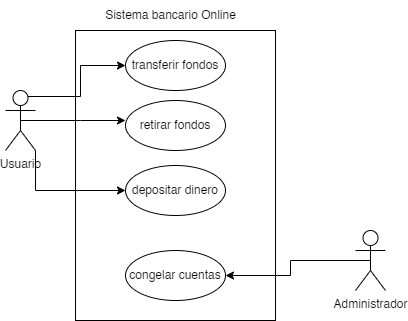

The diagram above was exported from draw.io. Its source (the exported page's mxGraphModel, read from the mxfile embedded in the PNG):
<mxGraphModel dx="1281" dy="635" grid="1" gridSize="10" guides="1" tooltips="1" connect="1" arrows="1" fold="1" page="1" pageScale="1" pageWidth="827" pageHeight="1169" math="0" shadow="0">
  <root>
    <mxCell id="0" />
    <mxCell id="1" parent="0" />
    <mxCell id="uSrkowye6sZeEVIlY4eW-1" value="" style="rounded=0;whiteSpace=wrap;html=1;" vertex="1" parent="1">
      <mxGeometry x="280" y="60" width="200" height="290" as="geometry" />
    </mxCell>
    <mxCell id="uSrkowye6sZeEVIlY4eW-10" style="edgeStyle=orthogonalEdgeStyle;rounded=0;orthogonalLoop=1;jettySize=auto;html=1;exitX=0.75;exitY=0.1;exitDx=0;exitDy=0;exitPerimeter=0;entryX=0;entryY=0.5;entryDx=0;entryDy=0;" edge="1" parent="1" source="uSrkowye6sZeEVIlY4eW-2" target="uSrkowye6sZeEVIlY4eW-5">
      <mxGeometry relative="1" as="geometry" />
    </mxCell>
    <mxCell id="uSrkowye6sZeEVIlY4eW-12" style="edgeStyle=orthogonalEdgeStyle;rounded=0;orthogonalLoop=1;jettySize=auto;html=1;exitX=1;exitY=1;exitDx=0;exitDy=0;exitPerimeter=0;entryX=0;entryY=0.5;entryDx=0;entryDy=0;" edge="1" parent="1" source="uSrkowye6sZeEVIlY4eW-2" target="uSrkowye6sZeEVIlY4eW-7">
      <mxGeometry relative="1" as="geometry" />
    </mxCell>
    <mxCell id="uSrkowye6sZeEVIlY4eW-2" value="&lt;font style=&quot;vertical-align: inherit;&quot;&gt;&lt;font style=&quot;vertical-align: inherit;&quot;&gt;Usuario&lt;/font&gt;&lt;/font&gt;" style="shape=umlActor;verticalLabelPosition=bottom;verticalAlign=top;html=1;outlineConnect=0;" vertex="1" parent="1">
      <mxGeometry x="210" y="120" width="30" height="60" as="geometry" />
    </mxCell>
    <mxCell id="uSrkowye6sZeEVIlY4eW-13" style="edgeStyle=orthogonalEdgeStyle;rounded=0;orthogonalLoop=1;jettySize=auto;html=1;exitX=0.5;exitY=0.5;exitDx=0;exitDy=0;exitPerimeter=0;entryX=1;entryY=0.5;entryDx=0;entryDy=0;" edge="1" parent="1" source="uSrkowye6sZeEVIlY4eW-3" target="uSrkowye6sZeEVIlY4eW-8">
      <mxGeometry relative="1" as="geometry" />
    </mxCell>
    <mxCell id="uSrkowye6sZeEVIlY4eW-3" value="&lt;font style=&quot;vertical-align: inherit;&quot;&gt;&lt;font style=&quot;vertical-align: inherit;&quot;&gt;&lt;font style=&quot;vertical-align: inherit;&quot;&gt;&lt;font style=&quot;vertical-align: inherit;&quot;&gt;Administrador&lt;/font&gt;&lt;/font&gt;&lt;/font&gt;&lt;/font&gt;" style="shape=umlActor;verticalLabelPosition=bottom;verticalAlign=top;html=1;outlineConnect=0;" vertex="1" parent="1">
      <mxGeometry x="560" y="260" width="30" height="60" as="geometry" />
    </mxCell>
    <mxCell id="uSrkowye6sZeEVIlY4eW-4" value="&lt;font style=&quot;vertical-align: inherit;&quot;&gt;&lt;font style=&quot;vertical-align: inherit;&quot;&gt;Sistema bancario Online&lt;/font&gt;&lt;/font&gt;" style="text;html=1;align=center;verticalAlign=middle;resizable=0;points=[];autosize=1;strokeColor=none;fillColor=none;" vertex="1" parent="1">
      <mxGeometry x="300" y="30" width="150" height="30" as="geometry" />
    </mxCell>
    <mxCell id="uSrkowye6sZeEVIlY4eW-5" value="&lt;font style=&quot;vertical-align: inherit;&quot;&gt;&lt;font style=&quot;vertical-align: inherit;&quot;&gt;transferir fondos&lt;/font&gt;&lt;/font&gt;" style="ellipse;whiteSpace=wrap;html=1;" vertex="1" parent="1">
      <mxGeometry x="330" y="70" width="100" height="50" as="geometry" />
    </mxCell>
    <mxCell id="uSrkowye6sZeEVIlY4eW-6" value="&lt;font style=&quot;vertical-align: inherit;&quot;&gt;&lt;font style=&quot;vertical-align: inherit;&quot;&gt;&lt;font style=&quot;vertical-align: inherit;&quot;&gt;&lt;font style=&quot;vertical-align: inherit;&quot;&gt;retirar fondos&lt;/font&gt;&lt;/font&gt;&lt;/font&gt;&lt;/font&gt;" style="ellipse;whiteSpace=wrap;html=1;" vertex="1" parent="1">
      <mxGeometry x="330" y="130" width="100" height="50" as="geometry" />
    </mxCell>
    <mxCell id="uSrkowye6sZeEVIlY4eW-7" value="&lt;font style=&quot;vertical-align: inherit;&quot;&gt;&lt;font style=&quot;vertical-align: inherit;&quot;&gt;&lt;font style=&quot;vertical-align: inherit;&quot;&gt;&lt;font style=&quot;vertical-align: inherit;&quot;&gt;&lt;font style=&quot;vertical-align: inherit;&quot;&gt;&lt;font style=&quot;vertical-align: inherit;&quot;&gt;depositar dinero&lt;/font&gt;&lt;/font&gt;&lt;/font&gt;&lt;/font&gt;&lt;/font&gt;&lt;/font&gt;" style="ellipse;whiteSpace=wrap;html=1;" vertex="1" parent="1">
      <mxGeometry x="330" y="195" width="100" height="50" as="geometry" />
    </mxCell>
    <mxCell id="uSrkowye6sZeEVIlY4eW-8" value="&lt;font style=&quot;vertical-align: inherit;&quot;&gt;&lt;font style=&quot;vertical-align: inherit;&quot;&gt;&lt;font style=&quot;vertical-align: inherit;&quot;&gt;&lt;font style=&quot;vertical-align: inherit;&quot;&gt;&lt;font style=&quot;vertical-align: inherit;&quot;&gt;&lt;font style=&quot;vertical-align: inherit;&quot;&gt;&lt;font style=&quot;vertical-align: inherit;&quot;&gt;&lt;font style=&quot;vertical-align: inherit;&quot;&gt;congelar cuentas&lt;/font&gt;&lt;/font&gt;&lt;/font&gt;&lt;/font&gt;&lt;/font&gt;&lt;/font&gt;&lt;/font&gt;&lt;/font&gt;" style="ellipse;whiteSpace=wrap;html=1;" vertex="1" parent="1">
      <mxGeometry x="330" y="280" width="100" height="50" as="geometry" />
    </mxCell>
    <mxCell id="uSrkowye6sZeEVIlY4eW-11" style="edgeStyle=orthogonalEdgeStyle;rounded=0;orthogonalLoop=1;jettySize=auto;html=1;exitX=0.5;exitY=0.5;exitDx=0;exitDy=0;exitPerimeter=0;" edge="1" parent="1" source="uSrkowye6sZeEVIlY4eW-2">
      <mxGeometry relative="1" as="geometry">
        <mxPoint x="330" y="150" as="targetPoint" />
      </mxGeometry>
    </mxCell>
  </root>
</mxGraphModel>